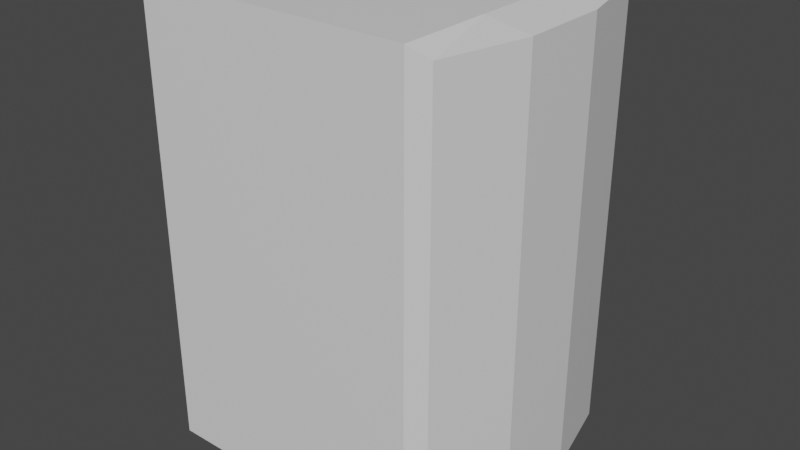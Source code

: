 # Source: Distributeur.blend  (saved by Blender 2.81.16; exported with 4.5.12 LTS)
import bpy
from mathutils import Matrix  # noqa: F401  (used for matrix-valued properties, if any)

bpy.ops.wm.read_factory_settings(use_empty=True)
scene = bpy.context.scene
scene.name = 'Scene'

# ---- collections
col_collection = bpy.data.collections.new('Collection'); scene.collection.children.link(col_collection)

# ---- materials (node trees are filled in below, after node groups)
mat_material = bpy.data.materials.new('Material')
mat_material.alpha_threshold = 0.0
mat_material.use_transparent_shadow = False
mat_material.line_color = (0.0, 0.0, 0.0, 1.0)

# ---- material node trees
mat_material.use_nodes = True; mat_material.node_tree.nodes.clear()
_N = mat_material.node_tree.nodes; _L = mat_material.node_tree.links
n0 = _N.new('ShaderNodeOutputMaterial'); n0.name = 'Material Output'; n0.location = (300, 300)
n1 = _N.new('ShaderNodeBsdfPrincipled'); n1.name = 'Principled BSDF'; n1.location = (10, 300)
n1.distribution = 'GGX'
n1.subsurface_method = 'BURLEY'
n1.inputs[2].default_value = 0.4
n1.inputs[3].default_value = 1.45
n1.inputs[27].default_value = (0.0, 0.0, 0.0, 1.0)
n1.inputs[28].default_value = 1.0
_L.new(n1.outputs[0], n0.inputs[0])
n0.is_active_output = True

# ---- world
world_world = bpy.data.worlds.new('World'); scene.world = world_world
world_world.use_nodes = True; world_world.node_tree.nodes.clear()
_N = world_world.node_tree.nodes; _L = world_world.node_tree.links
n0 = _N.new('ShaderNodeOutputWorld'); n0.name = 'World Output'; n0.location = (300, 300)
n1 = _N.new('ShaderNodeBackground'); n1.name = 'Background'; n1.location = (10, 300)
n1.inputs[0].default_value = (0.05088, 0.05088, 0.05088, 1.0)
_L.new(n1.outputs[0], n0.inputs[0])
n0.is_active_output = True
world_world.color = (0.05088, 0.05088, 0.05088)
world_world.use_sun_shadow = False
world_world.sun_shadow_jitter_overblur = 0.0

# ---- meshes
me_cube = bpy.data.meshes.new('Cube')
me_cube.from_pydata([(1.149, 0.9614, 0.9614), (1.149, 0.9614, -0.9614), (1.149, -0.9614, 0.9614), (1.149, -0.9614, -0.9614), (-0.8909, 0.9458, 0.9458), (-0.8909, 0.9458, -0.9458), (-0.8909, -0.9458, 0.9458), (-0.8909, -0.9458, -0.9458), (1.0, 1.0, 1.0), (1.0, 1.0, -1.0), (1.0, -1.0, 1.0), (1.0, -1.0, -1.0), (-1.0, 1.0, -1.0), (-1.0, -1.0, -1.0), (-1.0, -1.0, 1.0), (-1.0, 1.0, 1.0), (-1.0, 0.3333, -1.0), (-1.0, -0.3333, -1.0), (1.0, 0.3333, 1.0), (1.0, -0.3333, 1.0), (-1.0, -0.3333, 1.0), (-1.0, 0.3333, 1.0), (1.0, -0.3333, -1.0), (1.0, 0.3333, -1.0), (1.301, 0.3205, 0.9614), (1.301, -0.3205, 0.9614), (1.301, -0.3205, -0.9614), (1.301, 0.3205, -0.9614), (-0.8909, 0.3153, -0.9458), (-0.8909, -0.3153, -0.9458), (-0.8909, -0.3153, 0.9458), (-0.8909, 0.3153, 0.9458)], [], [(19, 20, 14, 10), (11, 10, 14, 13), (28, 31, 4, 5), (17, 22, 11, 13), (26, 25, 2, 3), (12, 15, 8, 9), (0, 1, 9, 8), (3, 2, 10, 11), (24, 0, 8, 18), (26, 3, 11, 22), (28, 5, 12, 16), (6, 7, 13, 14), (5, 4, 15, 12), (30, 6, 14, 20), (4, 31, 21, 15), (31, 30, 20, 21), (7, 29, 17, 13), (29, 28, 16, 17), (1, 27, 23, 9), (27, 26, 22, 23), (2, 25, 19, 10), (25, 24, 18, 19), (1, 0, 24, 27), (27, 24, 25, 26), (12, 9, 23, 16), (16, 23, 22, 17), (7, 6, 30, 29), (29, 30, 31, 28), (8, 15, 21, 18), (18, 21, 20, 19)])
_uv = me_cube.uv_layers.new(name='UVMap')
_uv.uv.foreach_set('vector', [0.625, 0.6667, 0.875, 0.6667, 0.875, 0.75, 0.625, 0.75, 0.375, 0.75, 0.625, 0.75, 0.625, 1.0, 0.375, 1.0, 0.3818, 0.1644, 0.6182, 0.1644, 0.6182, 0.2432, 0.3818, 0.2432, 0.125, 0.6667, 0.375, 0.6667, 0.375, 0.75, 0.125, 0.75, 0.3798, 0.6651, 0.6202, 0.6651, 0.6202, 0.7452, 0.3798, 0.7452, 0.375, 0.25, 0.625, 0.25, 0.625, 0.5, 0.375, 0.5, 0.6202, 0.5048, 0.3798, 0.5048, 0.375, 0.5, 0.625, 0.5, 0.3798, 0.7452, 0.6202, 0.7452, 0.625, 0.75, 0.375, 0.75, 0.6202, 0.5849, 0.6202, 0.5048, 0.625, 0.5, 0.625, 0.5833, 0.3798, 0.6651, 0.3798, 0.7452, 0.375, 0.75, 0.375, 0.6667, 0.3818, 0.1644, 0.3818, 0.2432, 0.375, 0.25, 0.375, 0.1667, 0.6182, 0.006779, 0.3818, 0.006779, 0.375, 0.0, 0.625, 0.0, 0.3818, 0.2432, 0.6182, 0.2432, 0.625, 0.25, 0.375, 0.25, 0.6182, 0.08559, 0.6182, 0.006779, 0.625, 0.0, 0.625, 0.08333, 0.6182, 0.2432, 0.6182, 0.1644, 0.625, 0.1667, 0.625, 0.25, 0.6182, 0.1644, 0.6182, 0.08559, 0.625, 0.08333, 0.625, 0.1667, 0.3818, 0.006779, 0.3818, 0.08559, 0.375, 0.08333, 0.375, 0.0, 0.3818, 0.08559, 0.3818, 0.1644, 0.375, 0.1667, 0.375, 0.08333, 0.3798, 0.5048, 0.3798, 0.5849, 0.375, 0.5833, 0.375, 0.5, 0.3798, 0.5849, 0.3798, 0.6651, 0.375, 0.6667, 0.375, 0.5833, 0.6202, 0.7452, 0.6202, 0.6651, 0.625, 0.6667, 0.625, 0.75, 0.6202, 0.6651, 0.6202, 0.5849, 0.625, 0.5833, 0.625, 0.6667, 0.3798, 0.5048, 0.6202, 0.5048, 0.6202, 0.5849, 0.3798, 0.5849, 0.3798, 0.5849, 0.6202, 0.5849, 0.6202, 0.6651, 0.3798, 0.6651, 0.125, 0.5, 0.375, 0.5, 0.375, 0.5833, 0.125, 0.5833, 0.125, 0.5833, 0.375, 0.5833, 0.375, 0.6667, 0.125, 0.6667, 0.3818, 0.006779, 0.6182, 0.006779, 0.6182, 0.08559, 0.3818, 0.08559, 0.3818, 0.08559, 0.6182, 0.08559, 0.6182, 0.1644, 0.3818, 0.1644, 0.625, 0.5, 0.875, 0.5, 0.875, 0.5833, 0.625, 0.5833, 0.625, 0.5833, 0.875, 0.5833, 0.875, 0.6667, 0.625, 0.6667])
me_cube.materials.append(mat_material)
me_cube.use_remesh_preserve_volume = False
me_cube.use_remesh_preserve_attributes = False
me_cube.use_mirror_vertex_groups = False
me_cube.update()

# ---- objects
ob_cube = bpy.data.objects.new('Cube', me_cube)

# ---- transforms, parenting, visibility, modifiers, constraints
ob_cube.location = (0.0, 0.0, 0.8722)
ob_cube.scale = (0.8574, 0.8471, 1.415)
ob_cube.lock_rotations_4d = False
ob_cube.empty_display_type = 'ARROWS'
ob_cube.lineart.crease_threshold = 0.0

# ---- collection membership
col_collection.objects.link(ob_cube)

# ---- scene / render settings (as saved in the file)
scene.frame_start = 1; scene.frame_end = 250; scene.frame_set(1)
scene.render.engine = 'BLENDER_EEVEE_NEXT'
scene.cycles.use_denoising = False
scene.cycles.samples = 128
scene.cycles.sampling_pattern = 'TABULATED_SOBOL'
scene.cycles.use_adaptive_sampling = False
scene.cycles.use_light_tree = False
scene.view_settings.view_transform = 'Filmic'
bpy.context.view_layer.update()

# ---- added for rendering (the .blend has no active camera and no usable light): camera, sun
cam_auto = bpy.data.cameras.new('AutoCamera')
cam_auto.lens = 50.0
cam_auto.sensor_width = 36.0
cam_auto.clip_end = 1000.0
ob_auto_camera = bpy.data.objects.new('AutoCamera', cam_auto)
scene.collection.objects.link(ob_auto_camera)
ob_auto_camera.location = (3.68453, -4.26663, 3.7166)
ob_auto_camera.rotation_euler = (1.09748, -7.21219e-08, 0.694738)
scene.camera = ob_auto_camera
light_auto_sun = bpy.data.lights.new('AutoSun', 'SUN')
light_auto_sun.energy = 3.0
light_auto_sun.angle = 0.0523599
ob_auto_sun = bpy.data.objects.new('AutoSun', light_auto_sun)
scene.collection.objects.link(ob_auto_sun)
ob_auto_sun.rotation_euler = (0.872665, 0.174533, 0.523599)
bpy.context.view_layer.update()
